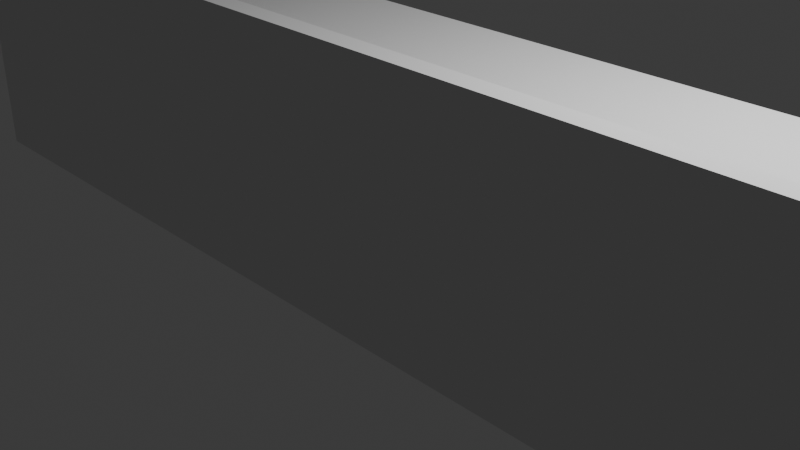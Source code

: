 # Source: samostoje_a_stala_a.blend  (saved by Blender 4.0.36; exported with 4.5.12 LTS)
import bpy
from mathutils import Matrix  # noqa: F401  (used for matrix-valued properties, if any)

bpy.ops.wm.read_factory_settings(use_empty=True)
scene = bpy.context.scene
scene.name = 'Scene'

# ---- collections
col_collection = bpy.data.collections.new('Collection'); scene.collection.children.link(col_collection)

# ---- world
world_world = bpy.data.worlds.new('World'); scene.world = world_world
world_world.use_nodes = True; world_world.node_tree.nodes.clear()
_N = world_world.node_tree.nodes; _L = world_world.node_tree.links
n0 = _N.new('ShaderNodeOutputWorld'); n0.name = 'World Output'; n0.location = (300, 300)
n1 = _N.new('ShaderNodeBackground'); n1.name = 'Background'; n1.location = (10, 300)
n1.inputs[0].default_value = (0.05088, 0.05088, 0.05088, 1.0)
_L.new(n1.outputs[0], n0.inputs[0])
n0.is_active_output = True
world_world.color = (0.05088, 0.05088, 0.05088)
world_world.use_sun_shadow = False
world_world.sun_shadow_jitter_overblur = 0.0

# ---- cameras
cam_camera = bpy.data.cameras.new('Camera')
cam_camera.clip_end = 100.0
cam_camera.ortho_scale = 7.314

# ---- lights
light_light = bpy.data.lights.new('Light', 'POINT')
light_light.transmission_factor = 0.0
light_light.use_soft_falloff = False
light_light.energy = 1000.0
light_light.shadow_soft_size = 0.1
light_light.shadow_maximum_resolution = 0.006
light_light.use_absolute_resolution = True

# ---- meshes
me_cube_001 = bpy.data.meshes.new('Cube.001')
me_cube_001.from_pydata([(-6.516, -1.0, 0.5847), (-6.516, -1.0, 0.8256), (-6.516, 0.9295, 0.5847), (-6.516, 0.9295, 0.8256), (6.751, -1.0, 0.5847), (6.751, -1.0, 0.8256), (6.751, 0.9295, 0.5847), (6.751, 0.9295, 0.8256)], [], [(0, 1, 3, 2), (2, 3, 7, 6), (6, 7, 5, 4), (4, 5, 1, 0), (2, 6, 4, 0), (7, 3, 1, 5)])
_uv = me_cube_001.uv_layers.new(name='UVMap')
_uv.uv.foreach_set('vector', [0.375, 0.0, 0.625, 0.0, 0.625, 0.25, 0.375, 0.25, 0.375, 0.25, 0.625, 0.25, 0.625, 0.5, 0.375, 0.5, 0.375, 0.5, 0.625, 0.5, 0.625, 0.75, 0.375, 0.75, 0.375, 0.75, 0.625, 0.75, 0.625, 1.0, 0.375, 1.0, 0.125, 0.5, 0.375, 0.5, 0.375, 0.75, 0.125, 0.75, 0.625, 0.5, 0.875, 0.5, 0.875, 0.75, 0.625, 0.75])
me_cube_001.update()
me_cube_002 = bpy.data.meshes.new('Cube.002')
me_cube_002.from_pydata([(-6.516, -1.0, 0.5847), (-6.516, -1.0, 0.8256), (-6.516, 0.9295, 0.5847), (-6.516, 0.9295, 0.8256), (6.751, -1.0, 0.5847), (6.751, -1.0, 0.8256), (6.751, 0.9295, 0.5847), (6.751, 0.9295, 0.8256)], [], [(0, 1, 3, 2), (2, 3, 7, 6), (6, 7, 5, 4), (4, 5, 1, 0), (2, 6, 4, 0), (7, 3, 1, 5)])
_uv = me_cube_002.uv_layers.new(name='UVMap')
_uv.uv.foreach_set('vector', [0.375, 0.0, 0.625, 0.0, 0.625, 0.25, 0.375, 0.25, 0.375, 0.25, 0.625, 0.25, 0.625, 0.5, 0.375, 0.5, 0.375, 0.5, 0.625, 0.5, 0.625, 0.75, 0.375, 0.75, 0.375, 0.75, 0.625, 0.75, 0.625, 1.0, 0.375, 1.0, 0.125, 0.5, 0.375, 0.5, 0.375, 0.75, 0.125, 0.75, 0.625, 0.5, 0.875, 0.5, 0.875, 0.75, 0.625, 0.75])
me_cube_002.update()
me_cube_003 = bpy.data.meshes.new('Cube.003')
me_cube_003.from_pydata([(-6.516, -2.084, 0.5847), (-6.516, -2.084, 0.8256), (-6.516, 0.9295, 0.5847), (-6.516, 0.9295, 0.8256), (6.751, -2.084, 0.5847), (6.751, -2.084, 0.8256), (6.751, 0.9295, 0.5847), (6.751, 0.9295, 0.8256)], [], [(0, 1, 3, 2), (2, 3, 7, 6), (6, 7, 5, 4), (4, 5, 1, 0), (2, 6, 4, 0), (7, 3, 1, 5)])
_uv = me_cube_003.uv_layers.new(name='UVMap')
_uv.uv.foreach_set('vector', [0.375, 0.0, 0.625, 0.0, 0.625, 0.25, 0.375, 0.25, 0.375, 0.25, 0.625, 0.25, 0.625, 0.5, 0.375, 0.5, 0.375, 0.5, 0.625, 0.5, 0.625, 0.75, 0.375, 0.75, 0.375, 0.75, 0.625, 0.75, 0.625, 1.0, 0.375, 1.0, 0.125, 0.5, 0.375, 0.5, 0.375, 0.75, 0.125, 0.75, 0.625, 0.5, 0.875, 0.5, 0.875, 0.75, 0.625, 0.75])
me_cube_003.update()

# ---- objects
ob_light = bpy.data.objects.new('Light', light_light)
ob_camera = bpy.data.objects.new('Camera', cam_camera)
ob_cube_001 = bpy.data.objects.new('Cube.001', me_cube_001)
ob_cube_002 = bpy.data.objects.new('Cube.002', me_cube_002)
ob_cube_003 = bpy.data.objects.new('Cube.003', me_cube_003)

# ---- transforms, parenting, visibility, modifiers, constraints
ob_light.location = (4.076, 1.005, 5.904)
ob_light.rotation_euler = (0.6503, 0.05522, 1.866)
ob_light.lock_rotations_4d = False
ob_light.empty_display_type = 'ARROWS'
ob_light.color = (0.0, 0.0, 0.0, 0.0)
ob_light.lineart.crease_threshold = 0.0
ob_camera.location = (7.359, -6.926, 4.958)
ob_camera.rotation_euler = (1.109, 0.0, 0.8149)
ob_camera.lock_rotations_4d = False
ob_camera.empty_display_type = 'ARROWS'
ob_camera.color = (0.0, 0.0, 0.0, 0.0)
ob_camera.display_type = 'WIRE'
ob_camera.lineart.crease_threshold = 0.0
ob_cube_001.location = (-0.5017, 0.3924, 0.8618)
ob_cube_002.location = (-0.5017, 0.3924, -0.8135)
ob_cube_003.location = (-0.4981, -0.01856, 1.093)
ob_cube_003.rotation_euler = (1.571, 0.0, 0.0)

# ---- collection membership
col_collection.objects.link(ob_light)
col_collection.objects.link(ob_camera)
col_collection.objects.link(ob_cube_001)
col_collection.objects.link(ob_cube_002)
col_collection.objects.link(ob_cube_003)

# ---- scene / render settings (as saved in the file)
scene.camera = ob_camera
scene.frame_start = 1; scene.frame_end = 250; scene.frame_set(1)
scene.render.engine = 'BLENDER_EEVEE_NEXT'
scene.cycles.sampling_pattern = 'TABULATED_SOBOL'
bpy.context.view_layer.update()
